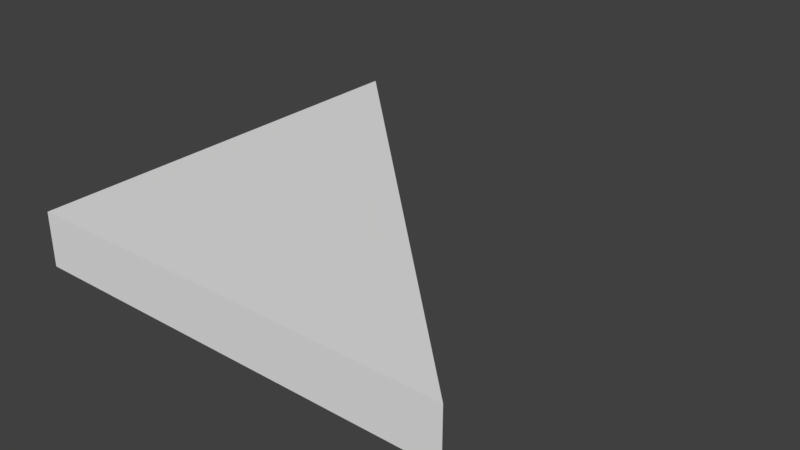 # Source: SM_Square_2x2x0.25.blend  (saved by Blender 2.78.0; exported with 4.5.12 LTS)
import bpy
from mathutils import Matrix  # noqa: F401  (used for matrix-valued properties, if any)

bpy.ops.wm.read_factory_settings(use_empty=True)
scene = bpy.context.scene
scene.name = 'Scene'

# ---- collections
col_collection_1 = bpy.data.collections.new('Collection 1'); scene.collection.children.link(col_collection_1)

# ---- world
world_world = bpy.data.worlds.new('World'); scene.world = world_world
world_world.color = (0.05088, 0.05088, 0.05088)
world_world.use_sun_shadow = False
world_world.sun_shadow_jitter_overblur = 0.0
world_world.cycles.sampling_method = 'MANUAL'

# ---- meshes
me_vert_002 = bpy.data.meshes.new('Vert.002')
me_vert_002.from_pydata([(0.0, 2.0, 0.0), (0.0, 0.0, 0.0), (2.0, 0.0, 0.0), (2.0, 0.0, 0.25), (0.0, 0.0, 0.25), (0.0, 2.0, 0.25)], [], [(2, 1, 0), (3, 5, 4), (2, 0, 5, 3), (0, 1, 4, 5), (1, 2, 3, 4)])
me_vert_002.use_remesh_preserve_volume = False
me_vert_002.use_remesh_preserve_attributes = False
me_vert_002.use_mirror_vertex_groups = False
me_vert_002.update()

# ---- objects
ob_vert_002 = bpy.data.objects.new('Vert.002', me_vert_002)

# ---- transforms, parenting, visibility, modifiers, constraints
ob_vert_002.location = (0.0, 0.0, 0.0)
ob_vert_002.lineart.crease_threshold = 0.0

# ---- collection membership
col_collection_1.objects.link(ob_vert_002)

# ---- scene / render settings (as saved in the file)
scene.frame_start = 1; scene.frame_end = 250; scene.frame_set(1)
scene.render.engine = 'BLENDER_EEVEE_NEXT'
scene.render.resolution_percentage = 50
scene.render.dither_intensity = 0.0
scene.cycles.use_denoising = False
scene.cycles.samples = 128
scene.cycles.sampling_pattern = 'TABULATED_SOBOL'
scene.cycles.light_sampling_threshold = 0.0
scene.cycles.use_adaptive_sampling = False
scene.cycles.use_light_tree = False
scene.cycles.blur_glossy = 0.0
scene.cycles.sample_clamp_indirect = 0.0
scene.view_settings.view_transform = 'Standard'
bpy.context.view_layer.update()

# ---- added for rendering (the .blend has no active camera and no usable light): camera, sun
cam_auto = bpy.data.cameras.new('AutoCamera')
cam_auto.lens = 50.0
cam_auto.sensor_width = 36.0
cam_auto.clip_end = 1000.0
ob_auto_camera = bpy.data.objects.new('AutoCamera', cam_auto)
scene.collection.objects.link(ob_auto_camera)
ob_auto_camera.location = (3.62713, -2.15256, 2.22671)
ob_auto_camera.rotation_euler = (1.09748, -7.21219e-08, 0.694738)
scene.camera = ob_auto_camera
light_auto_sun = bpy.data.lights.new('AutoSun', 'SUN')
light_auto_sun.energy = 3.0
light_auto_sun.angle = 0.0523599
ob_auto_sun = bpy.data.objects.new('AutoSun', light_auto_sun)
scene.collection.objects.link(ob_auto_sun)
ob_auto_sun.rotation_euler = (0.872665, 0.174533, 0.523599)
bpy.context.view_layer.update()
